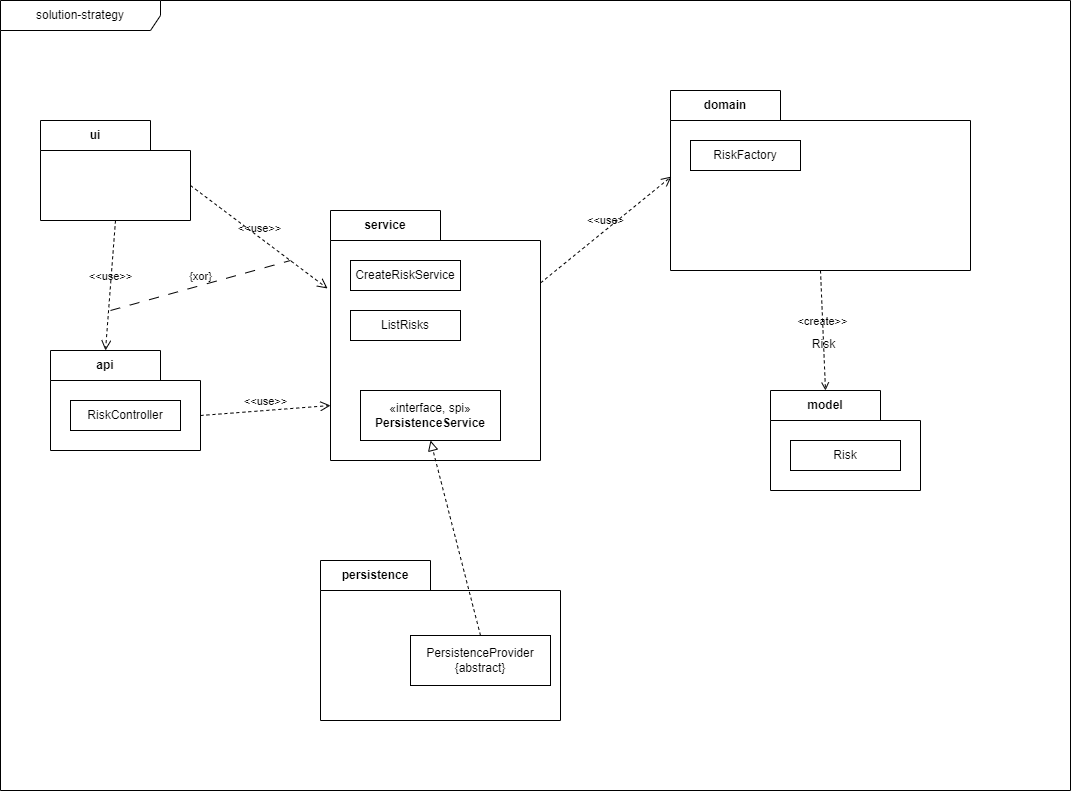

The diagram above was exported from draw.io. Its source (the exported page's mxGraphModel, read from the mxfile embedded in the PNG):
<mxGraphModel dx="1090" dy="752" grid="1" gridSize="10" guides="1" tooltips="1" connect="1" arrows="1" fold="1" page="1" pageScale="1" pageWidth="1169" pageHeight="827" math="0" shadow="0">
  <root>
    <mxCell id="0" />
    <mxCell id="1" parent="0" />
    <mxCell id="3" value="solution-strategy" style="shape=umlFrame;whiteSpace=wrap;html=1;pointerEvents=0;recursiveResize=0;container=1;collapsible=0;width=160;" vertex="1" parent="1">
      <mxGeometry x="50" y="30" width="1070" height="790" as="geometry" />
    </mxCell>
    <mxCell id="4" value="domain" style="shape=folder;fontStyle=1;tabWidth=110;tabHeight=30;tabPosition=left;html=1;boundedLbl=1;labelInHeader=1;container=1;collapsible=0;recursiveResize=0;whiteSpace=wrap;" vertex="1" parent="3">
      <mxGeometry x="670" y="90" width="300" height="180" as="geometry" />
    </mxCell>
    <mxCell id="5" value="RiskFactory" style="html=1;whiteSpace=wrap;" vertex="1" parent="4">
      <mxGeometry width="110" height="30" relative="1" as="geometry">
        <mxPoint x="20" y="50" as="offset" />
      </mxGeometry>
    </mxCell>
    <mxCell id="6" value="model" style="shape=folder;fontStyle=1;tabWidth=110;tabHeight=30;tabPosition=left;html=1;boundedLbl=1;labelInHeader=1;container=1;collapsible=0;recursiveResize=0;whiteSpace=wrap;" vertex="1" parent="3">
      <mxGeometry x="770" y="390" width="150" height="100" as="geometry" />
    </mxCell>
    <mxCell id="7" value="Risk" style="html=1;whiteSpace=wrap;" vertex="1" parent="6">
      <mxGeometry width="110" height="30" relative="1" as="geometry">
        <mxPoint x="20" y="50" as="offset" />
      </mxGeometry>
    </mxCell>
    <mxCell id="8" value="service" style="shape=folder;fontStyle=1;tabWidth=110;tabHeight=30;tabPosition=left;html=1;boundedLbl=1;labelInHeader=1;container=1;collapsible=0;recursiveResize=0;whiteSpace=wrap;" vertex="1" parent="3">
      <mxGeometry x="330" y="210" width="210" height="250" as="geometry" />
    </mxCell>
    <mxCell id="9" value="CreateRiskService" style="html=1;whiteSpace=wrap;" vertex="1" parent="8">
      <mxGeometry width="110" height="30" relative="1" as="geometry">
        <mxPoint x="20" y="50" as="offset" />
      </mxGeometry>
    </mxCell>
    <mxCell id="13" value="ListRisks" style="html=1;whiteSpace=wrap;" vertex="1" parent="8">
      <mxGeometry x="20" y="100" width="110" height="30" as="geometry" />
    </mxCell>
    <mxCell id="19" value="«interface, spi»&lt;br&gt;&lt;b&gt;PersistenceService&lt;/b&gt;" style="html=1;whiteSpace=wrap;" vertex="1" parent="8">
      <mxGeometry x="30" y="180" width="140" height="50" as="geometry" />
    </mxCell>
    <mxCell id="10" value="&amp;lt;create&amp;gt;&amp;gt;" style="endArrow=open;html=1;rounded=0;align=center;verticalAlign=bottom;dashed=1;endFill=0;labelBackgroundColor=none;exitX=0.5;exitY=1;exitDx=0;exitDy=0;exitPerimeter=0;entryX=0;entryY=0;entryDx=55;entryDy=0;entryPerimeter=0;" edge="1" parent="3" source="4" target="6">
      <mxGeometry relative="1" as="geometry">
        <mxPoint x="760" y="320" as="sourcePoint" />
        <mxPoint x="920" y="320" as="targetPoint" />
      </mxGeometry>
    </mxCell>
    <mxCell id="11" value="Risk" style="resizable=0;html=1;align=center;verticalAlign=top;labelBackgroundColor=none;" connectable="0" vertex="1" parent="10">
      <mxGeometry relative="1" as="geometry" />
    </mxCell>
    <mxCell id="14" value="&amp;lt;&amp;lt;use&amp;gt;" style="endArrow=open;startArrow=none;endFill=0;startFill=0;endSize=8;html=1;verticalAlign=bottom;dashed=1;labelBackgroundColor=none;rounded=0;exitX=0;exitY=0;exitDx=210;exitDy=72.5;exitPerimeter=0;entryX=0.003;entryY=0.478;entryDx=0;entryDy=0;entryPerimeter=0;" edge="1" parent="3" source="8" target="4">
      <mxGeometry width="160" relative="1" as="geometry">
        <mxPoint x="590" y="380" as="sourcePoint" />
        <mxPoint x="750" y="380" as="targetPoint" />
      </mxGeometry>
    </mxCell>
    <mxCell id="15" value="api" style="shape=folder;fontStyle=1;tabWidth=110;tabHeight=30;tabPosition=left;html=1;boundedLbl=1;labelInHeader=1;container=1;collapsible=0;recursiveResize=0;whiteSpace=wrap;" vertex="1" parent="3">
      <mxGeometry x="50" y="350" width="150" height="100" as="geometry" />
    </mxCell>
    <mxCell id="16" value="RiskController" style="html=1;whiteSpace=wrap;" vertex="1" parent="15">
      <mxGeometry width="110" height="30" relative="1" as="geometry">
        <mxPoint x="20" y="50" as="offset" />
      </mxGeometry>
    </mxCell>
    <mxCell id="17" value="ui" style="shape=folder;fontStyle=1;tabWidth=110;tabHeight=30;tabPosition=left;html=1;boundedLbl=1;labelInHeader=1;container=1;collapsible=0;recursiveResize=0;whiteSpace=wrap;" vertex="1" parent="3">
      <mxGeometry x="40" y="120" width="150" height="100" as="geometry" />
    </mxCell>
    <mxCell id="20" value="persistence" style="shape=folder;fontStyle=1;tabWidth=110;tabHeight=30;tabPosition=left;html=1;boundedLbl=1;labelInHeader=1;container=1;collapsible=0;recursiveResize=0;whiteSpace=wrap;" vertex="1" parent="3">
      <mxGeometry x="320" y="560" width="240" height="160" as="geometry" />
    </mxCell>
    <mxCell id="21" value="PersistenceProvider&lt;br&gt;{abstract}" style="html=1;whiteSpace=wrap;" vertex="1" parent="20">
      <mxGeometry width="140" height="50" relative="1" as="geometry">
        <mxPoint x="90" y="75" as="offset" />
      </mxGeometry>
    </mxCell>
    <mxCell id="22" value="" style="endArrow=block;startArrow=none;endFill=0;startFill=0;endSize=8;html=1;verticalAlign=bottom;dashed=1;labelBackgroundColor=none;rounded=0;exitX=0.5;exitY=0;exitDx=0;exitDy=0;entryX=0.5;entryY=1;entryDx=0;entryDy=0;" edge="1" parent="3" source="21" target="19">
      <mxGeometry width="160" relative="1" as="geometry">
        <mxPoint x="790" y="590" as="sourcePoint" />
        <mxPoint x="950" y="590" as="targetPoint" />
      </mxGeometry>
    </mxCell>
    <mxCell id="23" value="&amp;lt;&amp;lt;use&amp;gt;&amp;gt;" style="endArrow=open;startArrow=none;endFill=0;startFill=0;endSize=8;html=1;verticalAlign=bottom;dashed=1;labelBackgroundColor=none;rounded=0;exitX=0;exitY=0;exitDx=150;exitDy=65;exitPerimeter=0;entryX=0;entryY=0;entryDx=0;entryDy=195;entryPerimeter=0;" edge="1" parent="3" source="15" target="8">
      <mxGeometry width="160" relative="1" as="geometry">
        <mxPoint x="180" y="590" as="sourcePoint" />
        <mxPoint x="340" y="590" as="targetPoint" />
      </mxGeometry>
    </mxCell>
    <mxCell id="24" value="&amp;lt;&amp;lt;use&amp;gt;&amp;gt;" style="endArrow=open;startArrow=none;endFill=0;startFill=0;endSize=8;html=1;verticalAlign=bottom;dashed=1;labelBackgroundColor=none;rounded=0;exitX=0;exitY=0;exitDx=150;exitDy=65;exitPerimeter=0;entryX=-0.014;entryY=0.312;entryDx=0;entryDy=0;entryPerimeter=0;" edge="1" parent="3" source="17" target="8">
      <mxGeometry width="160" relative="1" as="geometry">
        <mxPoint x="200" y="310" as="sourcePoint" />
        <mxPoint x="360" y="310" as="targetPoint" />
      </mxGeometry>
    </mxCell>
    <mxCell id="26" value="&amp;lt;&amp;lt;use&amp;gt;&amp;gt;" style="endArrow=open;startArrow=none;endFill=0;startFill=0;endSize=8;html=1;verticalAlign=bottom;dashed=1;labelBackgroundColor=none;rounded=0;exitX=0.5;exitY=1;exitDx=0;exitDy=0;exitPerimeter=0;entryX=0;entryY=0;entryDx=55;entryDy=0;entryPerimeter=0;" edge="1" parent="3" source="17" target="15">
      <mxGeometry width="160" relative="1" as="geometry">
        <mxPoint x="110" y="310" as="sourcePoint" />
        <mxPoint x="270" y="310" as="targetPoint" />
      </mxGeometry>
    </mxCell>
    <mxCell id="27" value="{xor}" style="endArrow=none;startArrow=none;endFill=0;startFill=0;endSize=8;html=1;verticalAlign=bottom;dashed=1;labelBackgroundColor=none;dashPattern=10 10;rounded=0;" edge="1" parent="3">
      <mxGeometry width="160" relative="1" as="geometry">
        <mxPoint x="110" y="310" as="sourcePoint" />
        <mxPoint x="290" y="260" as="targetPoint" />
      </mxGeometry>
    </mxCell>
  </root>
</mxGraphModel>